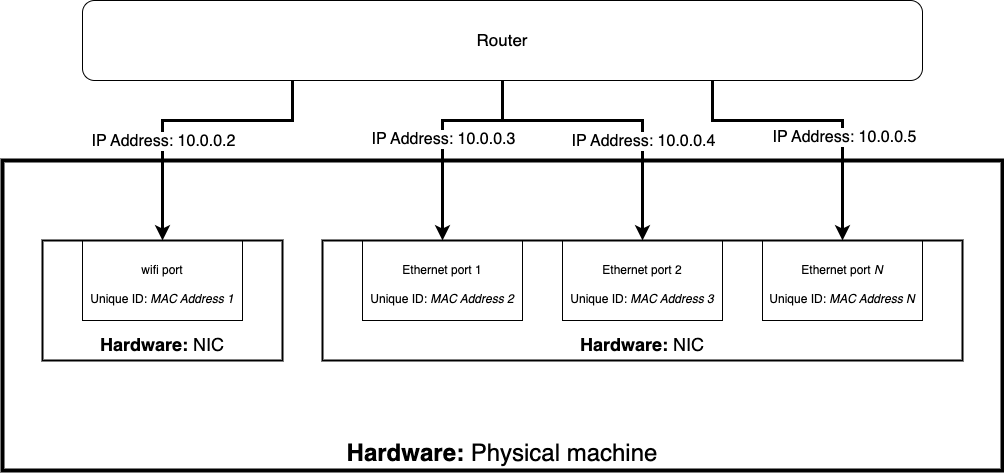

The diagram above was exported from draw.io. Its source (the exported page's mxGraphModel, read from the mxfile embedded in the PNG):
<mxGraphModel dx="1428" dy="859" grid="1" gridSize="10" guides="1" tooltips="1" connect="1" arrows="1" fold="1" page="1" pageScale="1" pageWidth="850" pageHeight="1100" math="0" shadow="0">
  <root>
    <mxCell id="0" />
    <mxCell id="1" parent="0" />
    <mxCell id="mMZ_gLs3aCgj_92zPxtd-46" value="Hardware: &lt;span style=&quot;font-weight: normal;&quot;&gt;Physical machine&lt;/span&gt;" style="rounded=0;whiteSpace=wrap;html=1;fillColor=none;fontSize=24;fontStyle=1;verticalAlign=bottom;strokeWidth=4;" vertex="1" parent="1">
      <mxGeometry x="520" y="240" width="1000" height="310" as="geometry" />
    </mxCell>
    <mxCell id="mMZ_gLs3aCgj_92zPxtd-47" value="&lt;span style=&quot;font-size: 18px;&quot;&gt;&lt;b&gt;Hardware: &lt;/b&gt;NIC&lt;/span&gt;" style="rounded=0;whiteSpace=wrap;html=1;fillColor=none;fontSize=24;fontStyle=0;verticalAlign=bottom;strokeWidth=2;" vertex="1" parent="1">
      <mxGeometry x="560" y="320" width="240" height="120" as="geometry" />
    </mxCell>
    <mxCell id="mMZ_gLs3aCgj_92zPxtd-52" value="&lt;span style=&quot;font-size: 18px;&quot;&gt;&lt;b&gt;Hardware: &lt;/b&gt;NIC&lt;/span&gt;" style="rounded=0;whiteSpace=wrap;html=1;fillColor=none;fontSize=24;fontStyle=0;verticalAlign=bottom;strokeWidth=2;" vertex="1" parent="1">
      <mxGeometry x="840" y="320" width="640" height="120" as="geometry" />
    </mxCell>
    <mxCell id="mMZ_gLs3aCgj_92zPxtd-63" style="edgeStyle=orthogonalEdgeStyle;rounded=0;orthogonalLoop=1;jettySize=auto;html=1;entryX=0.5;entryY=0;entryDx=0;entryDy=0;strokeWidth=3;" edge="1" parent="1" source="mMZ_gLs3aCgj_92zPxtd-55" target="mMZ_gLs3aCgj_92zPxtd-59">
      <mxGeometry relative="1" as="geometry">
        <Array as="points">
          <mxPoint x="1020" y="200" />
          <mxPoint x="960" y="200" />
        </Array>
      </mxGeometry>
    </mxCell>
    <mxCell id="mMZ_gLs3aCgj_92zPxtd-67" value="&lt;font style=&quot;font-size: 16px;&quot;&gt;IP Address: 10.0.0.3&lt;/font&gt;" style="edgeLabel;html=1;align=center;verticalAlign=middle;resizable=0;points=[];" vertex="1" connectable="0" parent="mMZ_gLs3aCgj_92zPxtd-63">
      <mxGeometry x="0.0727" y="3" relative="1" as="geometry">
        <mxPoint x="-3" as="offset" />
      </mxGeometry>
    </mxCell>
    <mxCell id="mMZ_gLs3aCgj_92zPxtd-64" style="edgeStyle=orthogonalEdgeStyle;rounded=0;orthogonalLoop=1;jettySize=auto;html=1;entryX=0.5;entryY=0;entryDx=0;entryDy=0;strokeWidth=3;" edge="1" parent="1" source="mMZ_gLs3aCgj_92zPxtd-55" target="mMZ_gLs3aCgj_92zPxtd-52">
      <mxGeometry relative="1" as="geometry">
        <Array as="points">
          <mxPoint x="1020" y="200" />
          <mxPoint x="1160" y="200" />
        </Array>
      </mxGeometry>
    </mxCell>
    <mxCell id="mMZ_gLs3aCgj_92zPxtd-68" value="&lt;font style=&quot;font-size: 16px;&quot;&gt;IP Address: 10.0.0.4&lt;/font&gt;" style="edgeLabel;html=1;align=center;verticalAlign=middle;resizable=0;points=[];" vertex="1" connectable="0" parent="mMZ_gLs3aCgj_92zPxtd-64">
      <mxGeometry x="0.34" y="-1" relative="1" as="geometry">
        <mxPoint x="1" y="-1" as="offset" />
      </mxGeometry>
    </mxCell>
    <mxCell id="mMZ_gLs3aCgj_92zPxtd-65" style="edgeStyle=orthogonalEdgeStyle;rounded=0;orthogonalLoop=1;jettySize=auto;html=1;exitX=0.75;exitY=1;exitDx=0;exitDy=0;entryX=0.5;entryY=0;entryDx=0;entryDy=0;strokeWidth=3;" edge="1" parent="1" source="mMZ_gLs3aCgj_92zPxtd-55" target="mMZ_gLs3aCgj_92zPxtd-61">
      <mxGeometry relative="1" as="geometry">
        <Array as="points">
          <mxPoint x="1230" y="200" />
          <mxPoint x="1360" y="200" />
        </Array>
      </mxGeometry>
    </mxCell>
    <mxCell id="mMZ_gLs3aCgj_92zPxtd-69" value="&lt;font style=&quot;font-size: 16px;&quot;&gt;IP Address: 10.0.0.5&lt;/font&gt;" style="edgeLabel;html=1;align=center;verticalAlign=middle;resizable=0;points=[];" vertex="1" connectable="0" parent="mMZ_gLs3aCgj_92zPxtd-65">
      <mxGeometry x="0.2828" y="1" relative="1" as="geometry">
        <mxPoint as="offset" />
      </mxGeometry>
    </mxCell>
    <mxCell id="mMZ_gLs3aCgj_92zPxtd-55" value="&lt;font style=&quot;font-size: 17px;&quot;&gt;Router&lt;/font&gt;" style="rounded=1;whiteSpace=wrap;html=1;" vertex="1" parent="1">
      <mxGeometry x="600" y="80" width="840" height="80" as="geometry" />
    </mxCell>
    <mxCell id="mMZ_gLs3aCgj_92zPxtd-62" style="edgeStyle=orthogonalEdgeStyle;rounded=0;orthogonalLoop=1;jettySize=auto;html=1;entryX=0.25;entryY=1;entryDx=0;entryDy=0;startArrow=classic;startFill=1;endArrow=none;strokeWidth=3;" edge="1" parent="1" source="mMZ_gLs3aCgj_92zPxtd-58" target="mMZ_gLs3aCgj_92zPxtd-55">
      <mxGeometry relative="1" as="geometry">
        <Array as="points">
          <mxPoint x="680" y="200" />
          <mxPoint x="810" y="200" />
        </Array>
      </mxGeometry>
    </mxCell>
    <mxCell id="mMZ_gLs3aCgj_92zPxtd-66" value="IP Address: 10.0.0.2" style="edgeLabel;html=1;align=center;verticalAlign=middle;resizable=0;points=[];fontSize=16;" vertex="1" connectable="0" parent="mMZ_gLs3aCgj_92zPxtd-62">
      <mxGeometry x="0.3034" y="1" relative="1" as="geometry">
        <mxPoint x="-69" y="21" as="offset" />
      </mxGeometry>
    </mxCell>
    <mxCell id="mMZ_gLs3aCgj_92zPxtd-58" value="&lt;font style=&quot;font-size: 12px;&quot;&gt;wifi port&lt;/font&gt;&lt;div&gt;&lt;font style=&quot;font-size: 12px;&quot;&gt;Unique ID: &lt;i style=&quot;&quot;&gt;MAC Address 1&lt;/i&gt;&lt;/font&gt;&lt;/div&gt;" style="rounded=0;whiteSpace=wrap;html=1;fillColor=none;fontSize=24;fontStyle=0;verticalAlign=middle;strokeWidth=1;" vertex="1" parent="1">
      <mxGeometry x="600" y="320" width="160" height="80" as="geometry" />
    </mxCell>
    <mxCell id="mMZ_gLs3aCgj_92zPxtd-59" value="&lt;font style=&quot;font-size: 12px;&quot;&gt;Ethernet port 1&lt;/font&gt;&lt;div&gt;&lt;font style=&quot;font-size: 12px;&quot;&gt;Unique ID: &lt;i style=&quot;&quot;&gt;MAC Address 2&lt;/i&gt;&lt;/font&gt;&lt;/div&gt;" style="rounded=0;whiteSpace=wrap;html=1;fillColor=none;fontSize=24;fontStyle=0;verticalAlign=middle;strokeWidth=1;" vertex="1" parent="1">
      <mxGeometry x="880" y="320" width="160" height="80" as="geometry" />
    </mxCell>
    <mxCell id="mMZ_gLs3aCgj_92zPxtd-60" value="&lt;font style=&quot;font-size: 12px;&quot;&gt;Ethernet port 2&lt;/font&gt;&lt;div&gt;&lt;font style=&quot;font-size: 12px;&quot;&gt;Unique ID: &lt;i style=&quot;&quot;&gt;MAC Address 3&lt;/i&gt;&lt;/font&gt;&lt;/div&gt;" style="rounded=0;whiteSpace=wrap;html=1;fillColor=none;fontSize=24;fontStyle=0;verticalAlign=middle;strokeWidth=1;" vertex="1" parent="1">
      <mxGeometry x="1080" y="320" width="160" height="80" as="geometry" />
    </mxCell>
    <mxCell id="mMZ_gLs3aCgj_92zPxtd-61" value="&lt;font style=&quot;font-size: 12px;&quot;&gt;Ethernet port &lt;i&gt;N&lt;/i&gt;&lt;/font&gt;&lt;div&gt;&lt;font style=&quot;font-size: 12px;&quot;&gt;Unique ID: &lt;i style=&quot;&quot;&gt;MAC Address N&lt;/i&gt;&lt;/font&gt;&lt;/div&gt;" style="rounded=0;whiteSpace=wrap;html=1;fillColor=none;fontSize=24;fontStyle=0;verticalAlign=middle;strokeWidth=1;" vertex="1" parent="1">
      <mxGeometry x="1280" y="320" width="160" height="80" as="geometry" />
    </mxCell>
  </root>
</mxGraphModel>